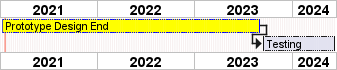

The diagram above was rendered by PlantUML. Its source (embedded in the PNG):
@startgantt
printscale yearly
saturday are closed
sunday are closed
' 2021-01-05 is closed

Project starts 2021-01-01
[Prototype Design End] as [TASK1] lasts 700 days
[TASK1] is colored in Yellow/Blue
[Testing] lasts 200 days
[TASK1] -> [Testing]

2021-01-18 to 2021-01-22 are named [End's committee]
2021-01-18 to 2021-01-22 are colored in salmon
@endgantt